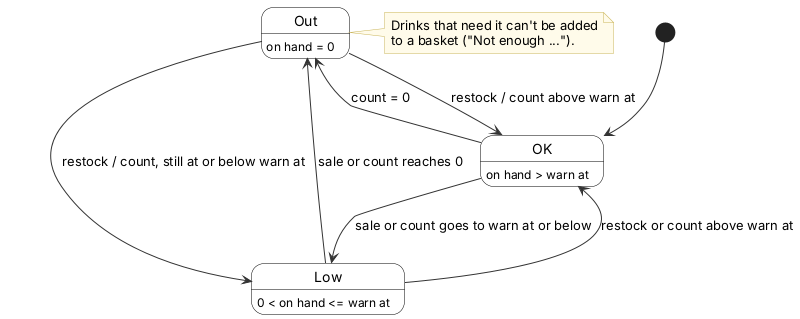

The diagram above was rendered by PlantUML. Its source (embedded in the PNG):
@startuml
' State diagram: stock of an ingredient - Inventory & POS System v0.20.4 (report, Lecture 5; redrawn 2026-10-12)
' Edit: paste into draw.io (Arrange > Insert > Advanced > PlantUML) or planttext.com
skinparam defaultFontName Arial
skinparam shadowing false
skinparam ArrowColor #333333
skinparam rectangle {
  BackgroundColor White
  BorderColor Black
}
skinparam usecase {
  BackgroundColor White
  BorderColor Black
}
skinparam class {
  BackgroundColor White
  BorderColor Black
  HeaderBackgroundColor #E6F1EE
}
skinparam activity {
  BackgroundColor White
  BorderColor Black
}
skinparam state {
  BackgroundColor White
  BorderColor Black
}
skinparam sequence {
  ParticipantBackgroundColor White
  ParticipantBorderColor Black
  LifeLineBorderColor #888888
  ActorBorderColor Black
  ActorBackgroundColor White
}
skinparam note {
  BackgroundColor #FFFBEA
  BorderColor #C9B458
}
skinparam swimlaneWidth same
hide circle

[*] --> OK
OK : on hand > warn at
Low : 0 < on hand <= warn at
Out : on hand = 0
OK --> Low : sale or count goes to warn at or below
Low --> OK : restock or count above warn at
Low --> Out : sale or count reaches 0
Out --> Low : restock / count, still at or below warn at
Out --> OK : restock / count above warn at
OK --> Out : count = 0
note right of Out
  Drinks that need it can't be added
  to a basket ("Not enough ...").
end note
@enduml